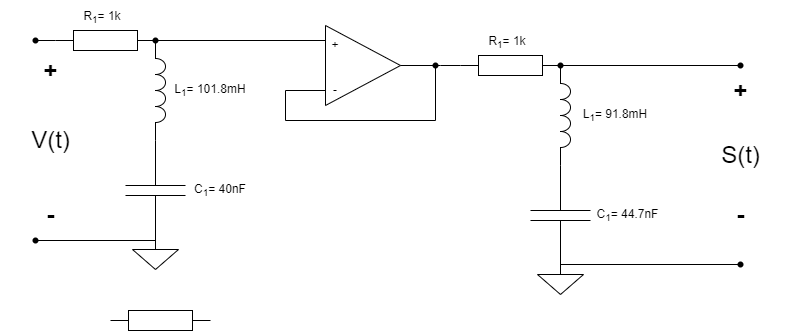

The diagram above was exported from draw.io. Its source (the exported page's mxGraphModel, read from the mxfile embedded in the PNG):
<mxGraphModel dx="424" dy="1123" grid="1" gridSize="10" guides="1" tooltips="1" connect="1" arrows="1" fold="1" page="1" pageScale="1" pageWidth="850" pageHeight="1100" math="0" shadow="0">
  <root>
    <mxCell id="0" />
    <mxCell id="1" parent="0" />
    <mxCell id="3" value="" style="pointerEvents=1;verticalLabelPosition=bottom;shadow=0;dashed=0;align=center;html=1;verticalAlign=top;shape=mxgraph.electrical.inductors.inductor_3;rotation=90;" parent="1" vertex="1">
      <mxGeometry x="110" y="235" width="100" height="10" as="geometry" />
    </mxCell>
    <mxCell id="4" value="" style="pointerEvents=1;verticalLabelPosition=bottom;shadow=0;dashed=0;align=center;html=1;verticalAlign=top;shape=mxgraph.electrical.resistors.resistor_1;" parent="1" vertex="1">
      <mxGeometry x="55" y="180" width="100" height="20" as="geometry" />
    </mxCell>
    <mxCell id="5" value="" style="pointerEvents=1;verticalLabelPosition=bottom;shadow=0;dashed=0;align=center;html=1;verticalAlign=top;shape=mxgraph.electrical.capacitors.capacitor_1;rotation=-90;" parent="1" vertex="1">
      <mxGeometry x="105" y="310" width="100" height="60" as="geometry" />
    </mxCell>
    <mxCell id="7" value="" style="pointerEvents=1;verticalLabelPosition=bottom;shadow=0;dashed=0;align=center;html=1;verticalAlign=top;shape=mxgraph.electrical.signal_sources.signal_ground;" parent="1" vertex="1">
      <mxGeometry x="132" y="389" width="46" height="30" as="geometry" />
    </mxCell>
    <mxCell id="9" value="" style="endArrow=none;html=1;exitDx=0;exitDy=0;exitPerimeter=0;entryX=0.25;entryY=0;entryDx=0;entryDy=0;startArrow=none;" parent="1" source="58" target="32" edge="1">
      <mxGeometry width="50" height="50" relative="1" as="geometry">
        <mxPoint x="155" y="189.71" as="sourcePoint" />
        <mxPoint x="315" y="190" as="targetPoint" />
      </mxGeometry>
    </mxCell>
    <mxCell id="10" value="" style="endArrow=none;html=1;exitX=0;exitY=0.5;exitDx=0;exitDy=0;exitPerimeter=0;" parent="1" edge="1">
      <mxGeometry width="50" height="50" relative="1" as="geometry">
        <mxPoint x="34.999999999999886" y="390" as="sourcePoint" />
        <mxPoint x="155.0000000000001" y="390" as="targetPoint" />
      </mxGeometry>
    </mxCell>
    <mxCell id="14" value="" style="endArrow=none;html=1;entryX=0;entryY=0.5;entryDx=0;entryDy=0;entryPerimeter=0;" parent="1" target="4" edge="1">
      <mxGeometry width="50" height="50" relative="1" as="geometry">
        <mxPoint x="35" y="190" as="sourcePoint" />
        <mxPoint x="45" y="195" as="targetPoint" />
      </mxGeometry>
    </mxCell>
    <mxCell id="15" value="" style="ellipse;whiteSpace=wrap;html=1;aspect=fixed;" parent="1" vertex="1">
      <mxGeometry width="20" as="geometry" />
    </mxCell>
    <mxCell id="16" value="" style="shape=waypoint;sketch=0;fillStyle=solid;size=6;pointerEvents=1;points=[];fillColor=none;resizable=0;rotatable=0;perimeter=centerPerimeter;snapToPoint=1;" parent="1" vertex="1">
      <mxGeometry x="25" y="180" width="20" height="20" as="geometry" />
    </mxCell>
    <mxCell id="17" value="" style="shape=waypoint;sketch=0;fillStyle=solid;size=6;pointerEvents=1;points=[];fillColor=none;resizable=0;rotatable=0;perimeter=centerPerimeter;snapToPoint=1;" parent="1" vertex="1">
      <mxGeometry x="25" y="380" width="20" height="20" as="geometry" />
    </mxCell>
    <mxCell id="20" value="S(t)" style="text;strokeColor=none;fillColor=none;html=1;fontSize=24;fontStyle=0;verticalAlign=middle;align=center;" parent="1" vertex="1">
      <mxGeometry x="690" y="285" width="100" height="40" as="geometry" />
    </mxCell>
    <mxCell id="22" value="V(t)" style="text;strokeColor=none;fillColor=none;html=1;fontSize=24;fontStyle=0;verticalAlign=middle;align=center;" parent="1" vertex="1">
      <mxGeometry y="270" width="100" height="40" as="geometry" />
    </mxCell>
    <mxCell id="23" value="+" style="text;strokeColor=none;fillColor=none;html=1;fontSize=24;fontStyle=1;verticalAlign=middle;align=center;" parent="1" vertex="1">
      <mxGeometry x="25" y="205" width="50" height="30" as="geometry" />
    </mxCell>
    <mxCell id="24" value="+" style="text;strokeColor=none;fillColor=none;html=1;fontSize=24;fontStyle=1;verticalAlign=middle;align=center;" parent="1" vertex="1">
      <mxGeometry x="715" y="225" width="50" height="30" as="geometry" />
    </mxCell>
    <mxCell id="25" value="-" style="text;strokeColor=none;fillColor=none;html=1;fontSize=24;fontStyle=1;verticalAlign=middle;align=center;" parent="1" vertex="1">
      <mxGeometry x="715" y="350" width="50" height="30" as="geometry" />
    </mxCell>
    <mxCell id="26" value="-" style="text;strokeColor=none;fillColor=none;html=1;fontSize=24;fontStyle=1;verticalAlign=middle;align=center;" parent="1" vertex="1">
      <mxGeometry x="25" y="350" width="50" height="30" as="geometry" />
    </mxCell>
    <mxCell id="27" value="C&lt;sub&gt;1&lt;/sub&gt;= 40nF" style="text;html=1;strokeColor=none;fillColor=none;align=center;verticalAlign=middle;whiteSpace=wrap;rounded=0;" parent="1" vertex="1">
      <mxGeometry x="190" y="325" width="60" height="30" as="geometry" />
    </mxCell>
    <mxCell id="28" value="L&lt;sub&gt;1&lt;/sub&gt;= 101.8mH" style="text;html=1;strokeColor=none;fillColor=none;align=center;verticalAlign=middle;whiteSpace=wrap;rounded=0;" parent="1" vertex="1">
      <mxGeometry x="165" y="225" width="90" height="30" as="geometry" />
    </mxCell>
    <mxCell id="29" value="&lt;sub&gt;&lt;span style=&quot;font-size: 12px;&quot;&gt;R&lt;sub&gt;1&lt;/sub&gt;= 1k&lt;/span&gt;&lt;/sub&gt;&lt;sub&gt;&lt;span style=&quot;font-size: 12px;&quot;&gt;&lt;br&gt;&lt;/span&gt;&lt;/sub&gt;" style="text;html=1;strokeColor=none;fillColor=none;align=center;verticalAlign=middle;whiteSpace=wrap;rounded=0;" parent="1" vertex="1">
      <mxGeometry x="72" y="150" width="60" height="30" as="geometry" />
    </mxCell>
    <mxCell id="31" value="" style="triangle;whiteSpace=wrap;html=1;" parent="1" vertex="1">
      <mxGeometry x="325" y="175" width="75" height="80" as="geometry" />
    </mxCell>
    <mxCell id="32" value="+" style="text;html=1;strokeColor=none;fillColor=none;align=center;verticalAlign=middle;whiteSpace=wrap;rounded=0;" parent="1" vertex="1">
      <mxGeometry x="325" y="190" width="20" height="10" as="geometry" />
    </mxCell>
    <mxCell id="33" value="-" style="text;html=1;strokeColor=none;fillColor=none;align=center;verticalAlign=middle;whiteSpace=wrap;rounded=0;" parent="1" vertex="1">
      <mxGeometry x="325" y="235" width="20" height="10" as="geometry" />
    </mxCell>
    <mxCell id="35" value="" style="endArrow=none;html=1;" parent="1" edge="1">
      <mxGeometry width="50" height="50" relative="1" as="geometry">
        <mxPoint x="435" y="270" as="sourcePoint" />
        <mxPoint x="435" y="215" as="targetPoint" />
      </mxGeometry>
    </mxCell>
    <mxCell id="36" value="" style="endArrow=none;html=1;" parent="1" edge="1">
      <mxGeometry width="50" height="50" relative="1" as="geometry">
        <mxPoint x="285" y="270" as="sourcePoint" />
        <mxPoint x="435" y="270" as="targetPoint" />
      </mxGeometry>
    </mxCell>
    <mxCell id="38" value="" style="endArrow=none;html=1;" parent="1" edge="1">
      <mxGeometry width="50" height="50" relative="1" as="geometry">
        <mxPoint x="285" y="240" as="sourcePoint" />
        <mxPoint x="285" y="270" as="targetPoint" />
      </mxGeometry>
    </mxCell>
    <mxCell id="39" value="" style="endArrow=none;html=1;entryX=0;entryY=0.5;entryDx=0;entryDy=0;" parent="1" target="33" edge="1">
      <mxGeometry width="50" height="50" relative="1" as="geometry">
        <mxPoint x="285" y="240" as="sourcePoint" />
        <mxPoint x="385" y="330" as="targetPoint" />
      </mxGeometry>
    </mxCell>
    <mxCell id="42" value="" style="pointerEvents=1;verticalLabelPosition=bottom;shadow=0;dashed=0;align=center;html=1;verticalAlign=top;shape=mxgraph.electrical.inductors.inductor_3;rotation=90;" parent="1" vertex="1">
      <mxGeometry x="515" y="260" width="100" height="10" as="geometry" />
    </mxCell>
    <mxCell id="43" value="" style="pointerEvents=1;verticalLabelPosition=bottom;shadow=0;dashed=0;align=center;html=1;verticalAlign=top;shape=mxgraph.electrical.resistors.resistor_1;" parent="1" vertex="1">
      <mxGeometry x="460" y="205" width="100" height="20" as="geometry" />
    </mxCell>
    <mxCell id="44" value="" style="pointerEvents=1;verticalLabelPosition=bottom;shadow=0;dashed=0;align=center;html=1;verticalAlign=top;shape=mxgraph.electrical.capacitors.capacitor_1;rotation=-90;" parent="1" vertex="1">
      <mxGeometry x="510" y="335" width="100" height="60" as="geometry" />
    </mxCell>
    <mxCell id="45" value="" style="pointerEvents=1;verticalLabelPosition=bottom;shadow=0;dashed=0;align=center;html=1;verticalAlign=top;shape=mxgraph.electrical.signal_sources.signal_ground;" parent="1" vertex="1">
      <mxGeometry x="537" y="414" width="46" height="30" as="geometry" />
    </mxCell>
    <mxCell id="47" value="" style="endArrow=none;html=1;entryX=0;entryY=0.5;entryDx=0;entryDy=0;entryPerimeter=0;" parent="1" target="43" edge="1">
      <mxGeometry width="50" height="50" relative="1" as="geometry">
        <mxPoint x="440" y="215" as="sourcePoint" />
        <mxPoint x="450" y="220" as="targetPoint" />
      </mxGeometry>
    </mxCell>
    <mxCell id="52" value="C&lt;sub&gt;1&lt;/sub&gt;= 44.7nF" style="text;html=1;strokeColor=none;fillColor=none;align=center;verticalAlign=middle;whiteSpace=wrap;rounded=0;" parent="1" vertex="1">
      <mxGeometry x="595" y="350" width="65" height="30" as="geometry" />
    </mxCell>
    <mxCell id="53" value="L&lt;sub&gt;1&lt;/sub&gt;= 91.8mH" style="text;html=1;strokeColor=none;fillColor=none;align=center;verticalAlign=middle;whiteSpace=wrap;rounded=0;" parent="1" vertex="1">
      <mxGeometry x="570" y="250" width="90" height="30" as="geometry" />
    </mxCell>
    <mxCell id="54" value="&lt;sub&gt;&lt;span style=&quot;font-size: 12px;&quot;&gt;R&lt;sub&gt;1&lt;/sub&gt;= 1k&lt;/span&gt;&lt;/sub&gt;&lt;sub&gt;&lt;span style=&quot;font-size: 12px;&quot;&gt;&lt;br&gt;&lt;/span&gt;&lt;/sub&gt;" style="text;html=1;strokeColor=none;fillColor=none;align=center;verticalAlign=middle;whiteSpace=wrap;rounded=0;" parent="1" vertex="1">
      <mxGeometry x="477" y="175" width="60" height="30" as="geometry" />
    </mxCell>
    <mxCell id="55" value="" style="endArrow=none;html=1;exitDx=0;exitDy=0;startArrow=none;" parent="1" source="56" edge="1">
      <mxGeometry width="50" height="50" relative="1" as="geometry">
        <mxPoint x="400" y="220" as="sourcePoint" />
        <mxPoint x="440" y="215" as="targetPoint" />
      </mxGeometry>
    </mxCell>
    <mxCell id="57" value="" style="endArrow=none;html=1;exitX=1;exitY=0.5;exitDx=0;exitDy=0;" parent="1" source="31" target="56" edge="1">
      <mxGeometry width="50" height="50" relative="1" as="geometry">
        <mxPoint x="399.9999999999999" y="215" as="sourcePoint" />
        <mxPoint x="439.9999999999999" y="215" as="targetPoint" />
      </mxGeometry>
    </mxCell>
    <mxCell id="56" value="" style="shape=waypoint;sketch=0;fillStyle=solid;size=6;pointerEvents=1;points=[];fillColor=none;resizable=0;rotatable=0;perimeter=centerPerimeter;snapToPoint=1;" parent="1" vertex="1">
      <mxGeometry x="425" y="205" width="20" height="20" as="geometry" />
    </mxCell>
    <mxCell id="59" value="" style="endArrow=none;html=1;exitX=1;exitY=0.5;exitDx=0;exitDy=0;exitPerimeter=0;entryDx=0;entryDy=0;" parent="1" source="4" target="58" edge="1">
      <mxGeometry width="50" height="50" relative="1" as="geometry">
        <mxPoint x="155" y="190" as="sourcePoint" />
        <mxPoint x="329.9999999999999" y="190" as="targetPoint" />
      </mxGeometry>
    </mxCell>
    <mxCell id="58" value="" style="shape=waypoint;sketch=0;fillStyle=solid;size=6;pointerEvents=1;points=[];fillColor=none;resizable=0;rotatable=0;perimeter=centerPerimeter;snapToPoint=1;" parent="1" vertex="1">
      <mxGeometry x="145" y="180" width="20" height="20" as="geometry" />
    </mxCell>
    <mxCell id="60" value="" style="shape=waypoint;sketch=0;fillStyle=solid;size=6;pointerEvents=1;points=[];fillColor=none;resizable=0;rotatable=0;perimeter=centerPerimeter;snapToPoint=1;" parent="1" vertex="1">
      <mxGeometry x="550" y="205" width="20" height="20" as="geometry" />
    </mxCell>
    <mxCell id="61" value="" style="endArrow=none;html=1;startArrow=none;" parent="1" source="63" edge="1">
      <mxGeometry width="50" height="50" relative="1" as="geometry">
        <mxPoint x="500" y="220" as="sourcePoint" />
        <mxPoint x="740" y="215" as="targetPoint" />
      </mxGeometry>
    </mxCell>
    <mxCell id="62" value="" style="endArrow=none;html=1;" parent="1" edge="1">
      <mxGeometry width="50" height="50" relative="1" as="geometry">
        <mxPoint x="560" y="414" as="sourcePoint" />
        <mxPoint x="740" y="414" as="targetPoint" />
      </mxGeometry>
    </mxCell>
    <mxCell id="64" value="" style="endArrow=none;html=1;" parent="1" source="60" target="63" edge="1">
      <mxGeometry width="50" height="50" relative="1" as="geometry">
        <mxPoint x="560" y="215" as="sourcePoint" />
        <mxPoint x="740" y="215" as="targetPoint" />
      </mxGeometry>
    </mxCell>
    <mxCell id="63" value="" style="shape=waypoint;sketch=0;fillStyle=solid;size=6;pointerEvents=1;points=[];fillColor=none;resizable=0;rotatable=0;perimeter=centerPerimeter;snapToPoint=1;" parent="1" vertex="1">
      <mxGeometry x="730" y="205" width="20" height="20" as="geometry" />
    </mxCell>
    <mxCell id="65" value="" style="shape=waypoint;sketch=0;fillStyle=solid;size=6;pointerEvents=1;points=[];fillColor=none;resizable=0;rotatable=0;perimeter=centerPerimeter;snapToPoint=1;spacingRight=-1;" parent="1" vertex="1">
      <mxGeometry x="730" y="404" width="20" height="20" as="geometry" />
    </mxCell>
    <mxCell id="66" value="" style="pointerEvents=1;verticalLabelPosition=bottom;shadow=0;dashed=0;align=center;html=1;verticalAlign=top;shape=mxgraph.electrical.resistors.resistor_1;" vertex="1" parent="1">
      <mxGeometry x="110" y="460" width="100" height="20" as="geometry" />
    </mxCell>
  </root>
</mxGraphModel>